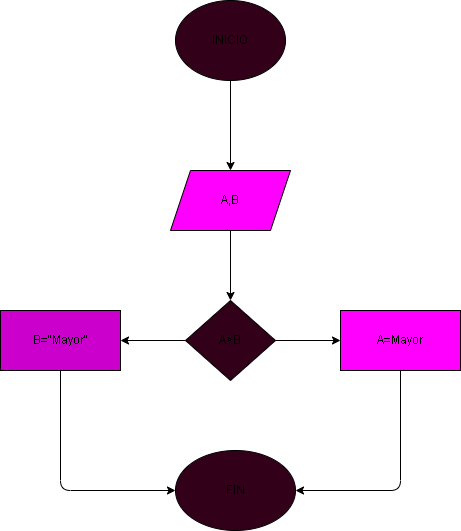

The diagram above was exported from draw.io. Its source (the exported page's mxGraphModel, read from the mxfile embedded in the PNG):
<mxGraphModel dx="816" dy="480" grid="1" gridSize="10" guides="1" tooltips="1" connect="1" arrows="1" fold="1" page="1" pageScale="1" pageWidth="850" pageHeight="1100" math="0" shadow="0">
  <root>
    <mxCell id="0" />
    <mxCell id="1" parent="0" />
    <mxCell id="4" value="" style="edgeStyle=none;html=1;" edge="1" parent="1" source="2" target="3">
      <mxGeometry relative="1" as="geometry" />
    </mxCell>
    <mxCell id="2" value="INICIO" style="ellipse;whiteSpace=wrap;html=1;fillColor=#33001A;" vertex="1" parent="1">
      <mxGeometry x="340" width="110" height="80" as="geometry" />
    </mxCell>
    <mxCell id="6" value="" style="edgeStyle=none;html=1;" edge="1" parent="1" source="3" target="5">
      <mxGeometry relative="1" as="geometry" />
    </mxCell>
    <mxCell id="3" value="A,B" style="shape=parallelogram;perimeter=parallelogramPerimeter;whiteSpace=wrap;html=1;fixedSize=1;fillColor=#FF00FF;" vertex="1" parent="1">
      <mxGeometry x="335" y="170" width="120" height="60" as="geometry" />
    </mxCell>
    <mxCell id="8" value="" style="edgeStyle=none;html=1;" edge="1" parent="1" source="5" target="7">
      <mxGeometry relative="1" as="geometry" />
    </mxCell>
    <mxCell id="10" value="" style="edgeStyle=none;html=1;" edge="1" parent="1" source="5" target="9">
      <mxGeometry relative="1" as="geometry" />
    </mxCell>
    <mxCell id="5" value="A&amp;gt;B" style="rhombus;whiteSpace=wrap;html=1;fillColor=#33001A;" vertex="1" parent="1">
      <mxGeometry x="350" y="300" width="90" height="80" as="geometry" />
    </mxCell>
    <mxCell id="13" style="edgeStyle=none;html=1;exitX=0.5;exitY=1;exitDx=0;exitDy=0;entryX=0;entryY=0.5;entryDx=0;entryDy=0;" edge="1" parent="1" source="7" target="11">
      <mxGeometry relative="1" as="geometry">
        <Array as="points">
          <mxPoint x="225" y="490" />
        </Array>
      </mxGeometry>
    </mxCell>
    <mxCell id="7" value="B=&quot;Mayor&quot;" style="whiteSpace=wrap;html=1;fillColor=#CC00CC;" vertex="1" parent="1">
      <mxGeometry x="165" y="310" width="120" height="60" as="geometry" />
    </mxCell>
    <mxCell id="12" value="" style="edgeStyle=none;html=1;entryX=1;entryY=0.5;entryDx=0;entryDy=0;" edge="1" parent="1" source="9" target="11">
      <mxGeometry relative="1" as="geometry">
        <Array as="points">
          <mxPoint x="565" y="490" />
        </Array>
      </mxGeometry>
    </mxCell>
    <mxCell id="9" value="A=Mayor" style="whiteSpace=wrap;html=1;fillColor=#FF00FF;" vertex="1" parent="1">
      <mxGeometry x="505" y="310" width="120" height="60" as="geometry" />
    </mxCell>
    <mxCell id="11" value="FIN" style="ellipse;whiteSpace=wrap;html=1;fillColor=#33001A;" vertex="1" parent="1">
      <mxGeometry x="340" y="450" width="120" height="80" as="geometry" />
    </mxCell>
  </root>
</mxGraphModel>